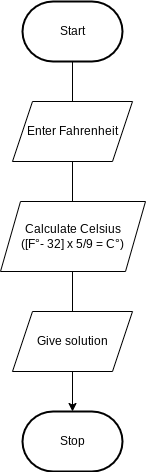

The diagram above was exported from draw.io. Its source (the exported page's mxGraphModel, read from the mxfile embedded in the PNG):
<mxGraphModel dx="1086" dy="743" grid="1" gridSize="10" guides="1" tooltips="1" connect="1" arrows="1" fold="1" page="1" pageScale="1" pageWidth="850" pageHeight="1100" math="0" shadow="0">
  <root>
    <mxCell id="0" />
    <mxCell id="1" parent="0" />
    <mxCell id="8" value="" style="edgeStyle=orthogonalEdgeStyle;html=1;rounded=0;endArrow=none;" parent="1" source="2" target="7" edge="1">
      <mxGeometry relative="1" as="geometry">
        <mxPoint x="425" y="90" as="sourcePoint" />
        <mxPoint x="425" y="480" as="targetPoint" />
      </mxGeometry>
    </mxCell>
    <mxCell id="4" style="edgeStyle=orthogonalEdgeStyle;html=1;rounded=0;startArrow=none;" parent="1" source="7" target="3" edge="1">
      <mxGeometry relative="1" as="geometry" />
    </mxCell>
    <mxCell id="2" value="Start" style="strokeWidth=2;html=1;shape=mxgraph.flowchart.terminator;whiteSpace=wrap;" parent="1" vertex="1">
      <mxGeometry x="375" y="30" width="100" height="60" as="geometry" />
    </mxCell>
    <mxCell id="3" value="Stop" style="strokeWidth=2;html=1;shape=mxgraph.flowchart.terminator;whiteSpace=wrap;" parent="1" vertex="1">
      <mxGeometry x="375" y="440" width="100" height="60" as="geometry" />
    </mxCell>
    <mxCell id="5" value="Enter Fahrenheit" style="shape=parallelogram;perimeter=parallelogramPerimeter;whiteSpace=wrap;html=1;fixedSize=1;" parent="1" vertex="1">
      <mxGeometry x="365" y="130" width="120" height="60" as="geometry" />
    </mxCell>
    <mxCell id="6" value="Calculate Celsius&lt;br&gt;([F°- 32] x 5/9 = C°)" style="shape=parallelogram;perimeter=parallelogramPerimeter;whiteSpace=wrap;html=1;fixedSize=1;" parent="1" vertex="1">
      <mxGeometry x="353" y="230" width="145" height="70" as="geometry" />
    </mxCell>
    <mxCell id="7" value="Give solution" style="shape=parallelogram;perimeter=parallelogramPerimeter;whiteSpace=wrap;html=1;fixedSize=1;" parent="1" vertex="1">
      <mxGeometry x="365" y="340" width="120" height="60" as="geometry" />
    </mxCell>
  </root>
</mxGraphModel>